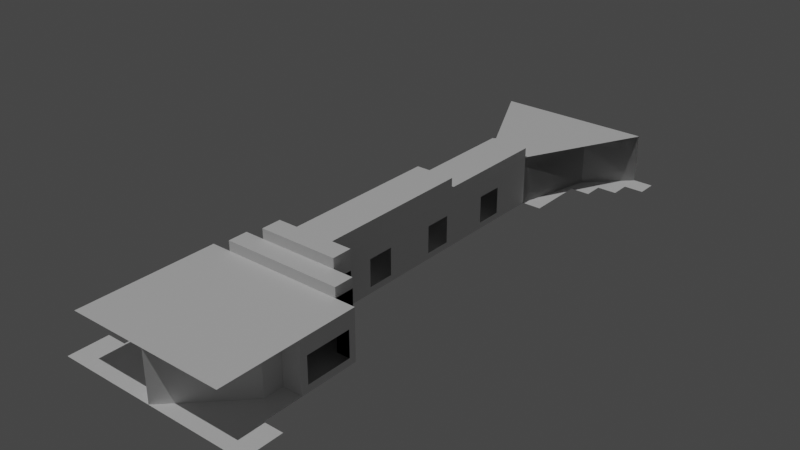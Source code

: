 # Source: levelGeometry.blend  (saved by Blender 2.80.74; exported with 4.5.12 LTS)
import bpy
from mathutils import Matrix  # noqa: F401  (used for matrix-valued properties, if any)

bpy.ops.wm.read_factory_settings(use_empty=True)
scene = bpy.context.scene
scene.name = 'Scene'

# ---- collections
col_collection = bpy.data.collections.new('Collection'); scene.collection.children.link(col_collection)

# ---- materials (node trees are filled in below, after node groups)
mat_material_003 = bpy.data.materials.new('Material.003')
mat_material_003.use_transparent_shadow = False
mat_material_004 = bpy.data.materials.new('Material.004')
mat_material_004.use_transparent_shadow = False
mat_material_001 = bpy.data.materials.new('Material.001')
mat_material_001.use_transparent_shadow = False
mat_material_002 = bpy.data.materials.new('Material.002')
mat_material_002.use_transparent_shadow = False

# ---- material node trees
mat_material_003.use_nodes = True; mat_material_003.node_tree.nodes.clear()
_N = mat_material_003.node_tree.nodes; _L = mat_material_003.node_tree.links
n0 = _N.new('ShaderNodeOutputMaterial'); n0.name = 'Material Output'; n0.location = (300, 300)
n1 = _N.new('ShaderNodeBsdfPrincipled'); n1.name = 'Principled BSDF'; n1.location = (10, 300)
n1.distribution = 'GGX'
n1.subsurface_method = 'BURLEY'
n1.inputs[3].default_value = 1.45
n1.inputs[27].default_value = (0.0, 0.0, 0.0, 1.0)
n1.inputs[28].default_value = 1.0
_L.new(n1.outputs[0], n0.inputs[0])
n0.is_active_output = True
mat_material_004.use_nodes = True; mat_material_004.node_tree.nodes.clear()
_N = mat_material_004.node_tree.nodes; _L = mat_material_004.node_tree.links
n0 = _N.new('ShaderNodeOutputMaterial'); n0.name = 'Material Output'; n0.location = (300, 300)
n1 = _N.new('ShaderNodeBsdfPrincipled'); n1.name = 'Principled BSDF'; n1.location = (10, 300)
n1.distribution = 'GGX'
n1.subsurface_method = 'BURLEY'
n1.inputs[3].default_value = 1.45
n1.inputs[27].default_value = (0.0, 0.0, 0.0, 1.0)
n1.inputs[28].default_value = 1.0
_L.new(n1.outputs[0], n0.inputs[0])
n0.is_active_output = True
mat_material_001.use_nodes = True; mat_material_001.node_tree.nodes.clear()
_N = mat_material_001.node_tree.nodes; _L = mat_material_001.node_tree.links
n0 = _N.new('ShaderNodeOutputMaterial'); n0.name = 'Material Output'; n0.location = (300, 300)
n1 = _N.new('ShaderNodeBsdfPrincipled'); n1.name = 'Principled BSDF'; n1.location = (10, 300)
n1.distribution = 'GGX'
n1.subsurface_method = 'BURLEY'
n1.inputs[3].default_value = 1.45
n1.inputs[27].default_value = (0.0, 0.0, 0.0, 1.0)
n1.inputs[28].default_value = 1.0
_L.new(n1.outputs[0], n0.inputs[0])
n0.is_active_output = True
mat_material_002.use_nodes = True; mat_material_002.node_tree.nodes.clear()
_N = mat_material_002.node_tree.nodes; _L = mat_material_002.node_tree.links
n0 = _N.new('ShaderNodeOutputMaterial'); n0.name = 'Material Output'; n0.location = (300, 300)
n1 = _N.new('ShaderNodeBsdfPrincipled'); n1.name = 'Principled BSDF'; n1.location = (10, 300)
n1.distribution = 'GGX'
n1.subsurface_method = 'BURLEY'
n1.inputs[0].default_value = (0.01607, 0.01607, 0.01607, 1.0)
n1.inputs[3].default_value = 1.45
n1.inputs[27].default_value = (0.0, 0.0, 0.0, 1.0)
n1.inputs[28].default_value = 1.0
_L.new(n1.outputs[0], n0.inputs[0])
n0.is_active_output = True

# ---- world
world_world = bpy.data.worlds.new('World'); scene.world = world_world
world_world.use_nodes = True; world_world.node_tree.nodes.clear()
_N = world_world.node_tree.nodes; _L = world_world.node_tree.links
n0 = _N.new('ShaderNodeOutputWorld'); n0.name = 'World Output'; n0.location = (300, 300)
n1 = _N.new('ShaderNodeBackground'); n1.name = 'Background'; n1.location = (10, 300)
n1.inputs[0].default_value = (0.05088, 0.05088, 0.05088, 1.0)
_L.new(n1.outputs[0], n0.inputs[0])
n0.is_active_output = True
world_world.color = (0.05088, 0.05088, 0.05088)
world_world.use_sun_shadow = False
world_world.sun_shadow_jitter_overblur = 0.0

# ---- lights
light_sun = bpy.data.lights.new('Sun', 'SUN')
light_sun.transmission_factor = 0.0
light_sun.energy = 1.0
light_sun.shadow_soft_size = 0.125

# ---- meshes
me_vert = bpy.data.meshes.new('Vert')
me_vert.from_pydata([(3.0, -4.0, 0.0), (3.0, 1.0, 0.0), (2.0, 1.0, 0.0), (2.0, 2.0, 0.0), (1.0, 2.0, 0.0), (1.0, 10.0, 0.0), (1.0, 16.0, 0.0), (2.0, 20.0, 0.0), (4.0, 22.0, 0.0), (1.0, 22.0, 0.0), (1.0, -1.0, 0.0), (1.0, -2.0, 0.0), (0.0, -7.0, 0.0), (3.0, -3.0, 0.0), (3.0, 0.0, 0.0), (4.0, -3.0, 0.0), (4.0, 0.0, 0.0), (3.0, -4.0, 2.0), (3.0, 1.0, 2.0), (2.0, 1.0, 2.0), (2.0, 2.0, 2.0), (1.0, 2.0, 2.0), (1.0, 9.687, 1.687), (1.0, 16.0, 2.0), (2.0, 20.0, 2.0), (4.0, 22.0, 2.0), (1.0, 22.0, 2.0), (0.0, -7.0, 2.0), (3.0, -3.0, 2.0), (3.0, 0.0, 2.0), (4.0, -2.656, 1.656), (4.0, -0.3443, 1.656), (3.0, -4.0, 2.5), (3.0, 1.0, 2.5), (2.0, 1.0, 2.5), (2.0, 2.0, 2.5), (1.0, 2.0, 2.5), (1.0, 10.0, 2.5), (1.0, 16.0, 2.5), (2.0, 20.0, 2.5), (4.0, 22.0, 2.5), (1.0, 22.0, 2.5), (0.0, -7.0, 2.5), (3.0, -3.0, 2.5), (3.0, 0.0, 2.5), (4.0, -3.0, 2.5), (4.0, 0.0, 2.5), (0.0, -2.0, 2.0), (0.0, -1.0, 2.0), (1.0, 2.0, 2.0), (1.0, -1.0, 2.0), (0.0, -2.0, 0.0), (1.0, -2.0, 2.0), (0.0, -1.0, 0.0), (4.0, -3.0, 2.0), (4.0, -2.656, 0.3443), (4.0, -0.3443, 0.3443), (4.0, 0.0, 2.0), (1.0, 8.0, 0.0), (1.0, 6.0, 0.0), (1.0, 4.0, 0.0), (1.0, 8.313, 1.687), (1.0, 5.687, 1.687), (1.0, 4.313, 1.687), (1.0, 8.0, 2.5), (1.0, 6.0, 2.5), (1.0, 4.0, 2.5), (1.0, 14.0, 0.0), (1.0, 12.0, 0.0), (1.0, 13.69, 1.687), (1.0, 12.31, 1.687), (1.0, 14.0, 2.5), (1.0, 12.0, 2.5), (1.0, 10.0, 2.0), (1.0, 9.687, 0.3129), (1.0, 8.313, 0.3129), (1.0, 8.0, 2.0), (1.0, 5.687, 0.3129), (1.0, 4.313, 0.3129), (1.0, 6.0, 2.0), (1.0, 4.0, 2.0), (1.0, 14.0, 2.0), (1.0, 13.69, 0.3129), (1.0, 12.31, 0.3129), (1.0, 12.0, 2.0), (3.0, 1.0, 0.0), (2.0, 1.0, 0.0), (2.0, 2.0, 0.0), (1.0, 2.0, 0.0), (3.0, 0.0, 0.0), (4.0, 0.0, 0.0), (3.0, 1.0, 2.0), (2.0, 1.0, 2.0), (2.0, 2.0, 2.0), (1.0, 2.0, 2.0), (3.0, 0.0, 2.0), (3.0, 1.0, 2.5), (2.0, 1.0, 2.5), (2.0, 2.0, 2.5), (1.0, 2.0, 2.5), (3.0, 0.0, 2.5), (4.0, 0.0, 2.5), (4.0, 0.0, 2.0), (1.0, 16.0, 0.0), (2.0, 20.0, 0.0), (4.0, 22.0, 0.0), (1.0, 16.0, 2.0), (2.0, 20.0, 2.0), (4.0, 22.0, 2.0), (1.0, 16.0, 2.0), (2.0, 20.0, 2.0), (4.0, 22.0, 2.0), (1.0, 16.0, 2.5), (2.0, 20.0, 2.5), (4.0, 22.0, 2.5)], [(4, 49)], [(0, 12, 27, 17), (68, 5, 73, 84), (1, 14, 29, 18), (7, 6, 23, 24), (15, 13, 28, 54), (13, 0, 17, 28), (14, 16, 57, 29), (8, 7, 24, 25), (9, 8, 25, 26), (2, 1, 18, 19), (3, 2, 19, 20), (4, 3, 20, 21), (60, 4, 21, 80), (11, 10, 53, 51), (52, 47, 51, 11), (24, 23, 38, 39), (51, 53, 48, 47), (28, 17, 32, 43), (54, 45, 46, 57), (10, 53, 48, 50), (25, 24, 39, 40), (26, 25, 40, 41), (19, 18, 33, 34), (50, 48, 47, 52), (20, 19, 34, 35), (17, 27, 42, 32), (21, 20, 35, 36), (18, 29, 44, 33), (80, 21, 36, 66), (54, 28, 43, 45), (29, 57, 46, 44), (84, 73, 37, 72), (11, 10, 50, 52), (55, 56, 16, 15), (31, 30, 54, 57), (30, 55, 15, 54), (56, 31, 57, 16), (73, 76, 64, 37), (76, 79, 65, 64), (79, 80, 66, 65), (58, 59, 79, 76), (23, 81, 71, 38), (81, 84, 72, 71), (6, 67, 81, 23), (74, 22, 73, 5), (75, 74, 5, 58), (78, 77, 59, 60), (22, 61, 76, 73), (62, 63, 80, 79), (61, 75, 58, 76), (77, 62, 79, 59), (63, 78, 60, 80), (83, 82, 67, 68), (69, 70, 84, 81), (82, 69, 81, 67), (70, 83, 68, 84), (85, 91, 95, 89), (89, 95, 102, 90), (86, 92, 91, 85), (87, 93, 92, 86), (88, 94, 93, 87), (92, 97, 96, 91), (93, 98, 97, 92), (94, 99, 98, 93), (91, 96, 100, 95), (95, 100, 101, 102), (104, 107, 106, 103), (105, 108, 107, 104), (110, 113, 112, 109), (111, 114, 113, 110)])
_uv = me_vert.uv_layers.new(name='UVMap')
_uv.uv.foreach_set('vector', [0.506, 0.2126, 0.506, 0.4428, 0.3036, 0.4428, 0.3036, 0.2126, 0.253, 0.5472, 0.253, 0.6378, 0.0506, 0.6378, 0.0506, 0.5472, 0.5891, 0.3694, 0.6722, 0.3694, 0.6722, 0.4797, 0.5891, 0.4797, 0.253, 0.1535, 0.253, 0.3661, 0.0506, 0.3661, 0.0506, 0.1535, 0.506, 0.1358, 0.506, 0.1673, 0.3036, 0.1673, 0.3036, 0.1358, 0.506, 0.1673, 0.506, 0.2126, 0.3036, 0.2126, 0.3036, 0.1673, 0.9656, 0.1378, 0.9157, 0.1378, 0.9157, 0.02757, 0.9656, 0.02757, 0.253, 0.0, 0.253, 0.1535, 0.0506, 0.1535, 0.0506, 0.0, 0.858, 0.1378, 0.7084, 0.1378, 0.7084, 0.02757, 0.858, 0.02757, 0.7848, 0.386, 0.8346, 0.386, 0.8346, 0.4962, 0.7848, 0.4962, 0.5891, 0.5072, 0.506, 0.5072, 0.506, 0.397, 0.5891, 0.397, 0.8346, 0.386, 0.8845, 0.386, 0.8845, 0.4962, 0.8346, 0.4962, 0.253, 0.9094, 0.253, 1.0, 0.0506, 1.0, 0.0506, 0.9094, 0.4554, 0.4428, 0.4554, 0.498, 0.3542, 0.498, 0.3542, 0.4428, 0.7964, 0.1378, 0.8463, 0.1378, 0.8463, 0.2481, 0.7964, 0.2481, 0.0506, 0.1535, 0.0506, 0.3661, 2.413e-08, 0.3661, 4.825e-08, 0.1535, 0.8463, 0.2481, 0.7582, 0.2481, 0.7582, 0.1378, 0.8463, 0.1378, 0.3036, 0.1673, 0.3036, 0.2126, 0.253, 0.2126, 0.253, 0.1673, 0.3036, 0.1358, 0.253, 0.1358, 0.253, 0.0, 0.3036, 1.315e-08, 1.0, 0.3584, 0.9423, 0.3584, 0.9423, 0.2481, 1.0, 0.2481, 0.0506, 0.0, 0.0506, 0.1535, 4.825e-08, 0.1535, 0.0, 0.0, 0.858, 0.02757, 0.7084, 0.02757, 0.7084, 1.315e-08, 0.858, 0.0, 0.7848, 0.4962, 0.8346, 0.4962, 0.8346, 0.5238, 0.7848, 0.5238, 0.3542, 0.498, 0.253, 0.498, 0.253, 0.4428, 0.3542, 0.4428, 0.5891, 0.397, 0.506, 0.397, 0.506, 0.3694, 0.5891, 0.3694, 0.3036, 0.2126, 0.3036, 0.4428, 0.253, 0.4428, 0.253, 0.2126, 0.8346, 0.4962, 0.8845, 0.4962, 0.8845, 0.5238, 0.8346, 0.5238, 0.5891, 0.4797, 0.6722, 0.4797, 0.6722, 0.5072, 0.5891, 0.5072, 0.0506, 0.9094, 0.0506, 1.0, 1.206e-07, 1.0, 1.206e-07, 0.9094, 0.3036, 0.1358, 0.3036, 0.1673, 0.253, 0.1673, 0.253, 0.1358, 0.9656, 0.02757, 0.9157, 0.02757, 0.9157, 1.315e-08, 0.9656, 0.0, 0.0506, 0.5472, 0.0506, 0.6378, 7.238e-08, 0.6378, 2.413e-08, 0.5472, 0.7964, 0.2481, 0.7084, 0.2481, 0.7084, 0.1378, 0.7964, 0.1378, 0.4711, 0.1203, 0.4711, 0.01559, 0.506, 0.0, 0.506, 0.1358, 0.3384, 0.01559, 0.3384, 0.1203, 0.3036, 0.1358, 0.3036, 1.315e-08, 0.3384, 0.1203, 0.4711, 0.1203, 0.506, 0.1358, 0.3036, 0.1358, 0.4711, 0.01559, 0.3384, 0.01559, 0.3036, 1.315e-08, 0.506, 0.0, 0.0506, 0.6378, 0.0506, 0.7283, 7.238e-08, 0.7283, 7.238e-08, 0.6378, 0.0506, 0.7283, 0.0506, 0.8189, 9.651e-08, 0.8189, 7.238e-08, 0.7283, 0.0506, 0.8189, 0.0506, 0.9094, 1.206e-07, 0.9094, 9.651e-08, 0.8189, 0.253, 0.7283, 0.253, 0.8189, 0.0506, 0.8189, 0.0506, 0.7283, 0.0506, 0.3661, 0.0506, 0.4566, 4.825e-08, 0.4566, 2.413e-08, 0.3661, 0.0506, 0.4566, 0.0506, 0.5472, 2.413e-08, 0.5472, 4.825e-08, 0.4566, 0.253, 0.3661, 0.253, 0.4566, 0.0506, 0.4566, 0.0506, 0.3661, 0.2213, 0.6519, 0.08226, 0.6519, 0.0506, 0.6378, 0.253, 0.6378, 0.2213, 0.7142, 0.2213, 0.6519, 0.253, 0.6378, 0.253, 0.7283, 0.2213, 0.8953, 0.2213, 0.833, 0.253, 0.8189, 0.253, 0.9094, 0.08226, 0.6519, 0.08226, 0.7142, 0.0506, 0.7283, 0.0506, 0.6378, 0.08226, 0.833, 0.08226, 0.8953, 0.0506, 0.9094, 0.0506, 0.8189, 0.08226, 0.7142, 0.2213, 0.7142, 0.253, 0.7283, 0.0506, 0.7283, 0.2213, 0.833, 0.08226, 0.833, 0.0506, 0.8189, 0.253, 0.8189, 0.08226, 0.8953, 0.2213, 0.8953, 0.253, 0.9094, 0.0506, 0.9094, 0.2213, 0.533, 0.2213, 0.4708, 0.253, 0.4566, 0.253, 0.5472, 0.08226, 0.4708, 0.08226, 0.533, 0.0506, 0.5472, 0.0506, 0.4566, 0.2213, 0.4708, 0.08226, 0.4708, 0.0506, 0.4566, 0.253, 0.4566, 0.08226, 0.533, 0.2213, 0.533, 0.253, 0.5472, 0.0506, 0.5472, 0.7964, 0.2481, 0.7964, 0.3584, 0.7084, 0.3584, 0.7084, 0.2481, 0.7661, 0.386, 0.7661, 0.4962, 0.7084, 0.4962, 0.7084, 0.386, 0.9423, 0.2481, 0.9423, 0.3584, 0.8845, 0.3584, 0.8845, 0.2481, 0.7964, 0.386, 0.7964, 0.2757, 0.8845, 0.2757, 0.8845, 0.386, 0.9157, 6.663e-09, 0.9157, 0.1103, 0.858, 0.1103, 0.858, 0.0, 0.9423, 0.3584, 0.9423, 0.386, 0.8845, 0.386, 0.8845, 0.3584, 0.7964, 0.2757, 0.7964, 0.2481, 0.8845, 0.2481, 0.8845, 0.2757, 0.9157, 0.1103, 0.9157, 0.1378, 0.858, 0.1378, 0.858, 0.1103, 0.7964, 0.3584, 0.7964, 0.386, 0.7084, 0.386, 0.7084, 0.3584, 0.7661, 0.4962, 0.7661, 0.5238, 0.7084, 0.5238, 0.7084, 0.4962, 0.7084, 0.2191, 0.506, 0.2191, 0.506, 0.0, 0.7084, 0.0, 0.7084, 0.3694, 0.506, 0.3694, 0.506, 0.2191, 0.7084, 0.2191, 0.0506, 0.1535, 4.825e-08, 0.1535, 2.413e-08, 0.3661, 0.0506, 0.3661, 0.0506, 0.0, 0.0, 0.0, 4.825e-08, 0.1535, 0.0506, 0.1535])
me_vert.use_remesh_preserve_volume = False
me_vert.use_remesh_preserve_attributes = False
me_vert.use_mirror_vertex_groups = False
me_vert.update()
me_plane = bpy.data.meshes.new('Plane')
me_plane.from_pydata([(5.0, -7.0, 0.0), (5.0, 22.0, 0.0), (5.0, -6.0, 0.0), (5.0, -5.0, 0.0), (5.0, 21.0, 0.0), (0.0, -7.0, 0.0), (1.0, -7.0, 0.0), (2.0, -7.0, 0.0), (3.0, -7.0, 0.0), (4.0, -7.0, 0.0), (4.0, 22.0, 0.0), (3.0, 22.0, 0.0), (2.0, 22.0, 0.0), (1.0, 22.0, 0.0), (4.0, -6.0, 0.0), (3.0, -6.0, 0.0), (2.0, -6.0, 0.0), (1.0, -6.0, 0.0), (0.0, -6.0, 0.0), (4.0, -5.0, 0.0), (3.0, -5.0, 0.0), (2.0, -5.0, 0.0), (1.0, -5.0, 0.0), (0.0, -5.0, 0.0), (4.0, -4.0, 0.0), (3.0, -4.0, 0.0), (2.0, -4.0, 0.0), (1.0, -4.0, 0.0), (0.0, -4.0, 0.0), (4.0, -3.0, 0.0), (3.0, -3.0, 0.0), (2.0, -3.0, 0.0), (1.0, -3.0, 0.0), (0.0, -3.0, 0.0), (4.0, -2.0, 0.0), (3.0, -2.0, 0.0), (2.0, -2.0, 0.0), (1.0, -2.0, 0.0), (0.0, -2.0, 0.0), (4.0, -1.0, 0.0), (3.0, -1.0, 0.0), (2.0, -1.0, 0.0), (1.0, -1.0, 0.0), (0.0, -1.0, 0.0), (4.0, 0.0, 0.0), (3.0, 0.0, 0.0), (2.0, 0.0, 0.0), (1.0, 0.0, 0.0), (0.0, 0.0, 0.0), (3.0, 1.0, 0.0), (2.0, 1.0, 0.0), (1.0, 1.0, 0.0), (0.0, 1.0, 0.0), (2.0, 2.0, 0.0), (1.0, 2.0, 0.0), (0.0, 2.0, 0.0), (1.0, 3.0, 0.0), (0.0, 3.0, 0.0), (1.0, 4.0, 0.0), (0.0, 4.0, 0.0), (1.0, 5.0, 0.0), (0.0, 5.0, 0.0), (1.0, 6.0, 0.0), (0.0, 6.0, 0.0), (1.0, 7.0, 0.0), (0.0, 7.0, 0.0), (1.0, 8.0, 0.0), (0.0, 8.0, 0.0), (1.0, 9.0, 0.0), (0.0, 9.0, 0.0), (1.0, 10.0, 0.0), (0.0, 10.0, 0.0), (1.0, 11.0, 0.0), (0.0, 11.0, 0.0), (1.0, 12.0, 0.0), (0.0, 12.0, 0.0), (1.0, 13.0, 0.0), (0.0, 13.0, 0.0), (1.0, 14.0, 0.0), (0.0, 14.0, 0.0), (1.0, 15.0, 0.0), (0.0, 15.0, 0.0), (2.0, 16.0, 0.0), (1.0, 16.0, 0.0), (0.0, 16.0, 0.0), (2.0, 17.0, 0.0), (1.0, 17.0, 0.0), (0.0, 17.0, 0.0), (2.0, 18.0, 0.0), (1.0, 18.0, 0.0), (0.0, 18.0, 0.0), (3.0, 19.0, 0.0), (2.0, 19.0, 0.0), (1.0, 19.0, 0.0), (0.0, 19.0, 0.0), (4.0, 20.0, 0.0), (3.0, 20.0, 0.0), (2.0, 20.0, 0.0), (1.0, 20.0, 0.0), (0.0, 20.0, 0.0), (4.0, 21.0, 0.0), (3.0, 21.0, 0.0), (2.0, 21.0, 0.0), (1.0, 21.0, 0.0), (0.0, 21.0, 0.0)], [], [(100, 4, 1, 10), (9, 0, 2, 14), (14, 2, 3, 19), (99, 98, 103, 104), (98, 97, 102, 103), (97, 96, 101, 102), (96, 95, 100, 101), (94, 93, 98, 99), (93, 92, 97, 98), (92, 91, 96, 97), (90, 89, 93, 94), (89, 88, 92, 93), (87, 86, 89, 90), (86, 85, 88, 89), (84, 83, 86, 87), (83, 82, 85, 86), (81, 80, 83, 84), (79, 78, 80, 81), (77, 76, 78, 79), (75, 74, 76, 77), (73, 72, 74, 75), (71, 70, 72, 73), (69, 68, 70, 71), (67, 66, 68, 69), (65, 64, 66, 67), (63, 62, 64, 65), (61, 60, 62, 63), (59, 58, 60, 61), (57, 56, 58, 59), (55, 54, 56, 57), (52, 51, 54, 55), (51, 50, 53, 54), (48, 47, 51, 52), (47, 46, 50, 51), (46, 45, 49, 50), (43, 42, 47, 48), (42, 41, 46, 47), (41, 40, 45, 46), (40, 39, 44, 45), (38, 37, 42, 43), (37, 36, 41, 42), (36, 35, 40, 41), (35, 34, 39, 40), (33, 32, 37, 38), (32, 31, 36, 37), (31, 30, 35, 36), (30, 29, 34, 35), (28, 27, 32, 33), (27, 26, 31, 32), (26, 25, 30, 31), (25, 24, 29, 30), (23, 22, 27, 28), (22, 21, 26, 27), (21, 20, 25, 26), (20, 19, 24, 25), (18, 17, 22, 23), (17, 16, 21, 22), (16, 15, 20, 21), (15, 14, 19, 20), (5, 6, 17, 18), (6, 7, 16, 17), (7, 8, 15, 16), (8, 9, 14, 15), (103, 102, 12, 13), (102, 101, 11, 12), (101, 100, 10, 11)])
_uv = me_plane.uv_layers.new(name='UVMap')
_uv.uv.foreach_set('vector', [0.2, 0.03448, 0.0, 0.03448, 0.0, 0.0, 0.2, 0.0, 0.2, 1.0, 5.722e-07, 1.0, 5.722e-07, 0.9655, 0.2, 0.9655, 0.2, 0.9655, 5.722e-07, 0.9655, 3.815e-07, 0.931, 0.2, 0.931, 1.0, 0.06897, 0.8, 0.06897, 0.8, 0.03448, 1.0, 0.03448, 0.8, 0.06897, 0.6, 0.06897, 0.6, 0.03448, 0.8, 0.03448, 0.6, 0.06897, 0.4, 0.06897, 0.4, 0.03448, 0.6, 0.03448, 0.4, 0.06897, 0.2, 0.06897, 0.2, 0.03448, 0.4, 0.03448, 1.0, 0.1034, 0.8, 0.1034, 0.8, 0.06897, 1.0, 0.06897, 0.8, 0.1034, 0.6, 0.1034, 0.6, 0.06897, 0.8, 0.06897, 0.6, 0.1034, 0.4, 0.1034, 0.4, 0.06897, 0.6, 0.06897, 1.0, 0.1379, 0.8, 0.1379, 0.8, 0.1034, 1.0, 0.1034, 0.8, 0.1379, 0.6, 0.1379, 0.6, 0.1034, 0.8, 0.1034, 1.0, 0.1724, 0.8, 0.1724, 0.8, 0.1379, 1.0, 0.1379, 0.8, 0.1724, 0.6, 0.1724, 0.6, 0.1379, 0.8, 0.1379, 1.0, 0.2069, 0.8, 0.2069, 0.8, 0.1724, 1.0, 0.1724, 0.8, 0.2069, 0.6, 0.2069, 0.6, 0.1724, 0.8, 0.1724, 1.0, 0.2414, 0.8, 0.2414, 0.8, 0.2069, 1.0, 0.2069, 1.0, 0.2759, 0.8, 0.2759, 0.8, 0.2414, 1.0, 0.2414, 1.0, 0.3103, 0.8, 0.3103, 0.8, 0.2759, 1.0, 0.2759, 1.0, 0.3448, 0.8, 0.3448, 0.8, 0.3103, 1.0, 0.3103, 1.0, 0.3793, 0.8, 0.3793, 0.8, 0.3448, 1.0, 0.3448, 1.0, 0.4138, 0.8, 0.4138, 0.8, 0.3793, 1.0, 0.3793, 1.0, 0.4483, 0.8, 0.4483, 0.8, 0.4138, 1.0, 0.4138, 1.0, 0.4828, 0.8, 0.4828, 0.8, 0.4483, 1.0, 0.4483, 1.0, 0.5172, 0.8, 0.5172, 0.8, 0.4828, 1.0, 0.4828, 1.0, 0.5517, 0.8, 0.5517, 0.8, 0.5172, 1.0, 0.5172, 1.0, 0.5862, 0.8, 0.5862, 0.8, 0.5517, 1.0, 0.5517, 1.0, 0.6207, 0.8, 0.6207, 0.8, 0.5862, 1.0, 0.5862, 1.0, 0.6552, 0.8, 0.6552, 0.8, 0.6207, 1.0, 0.6207, 1.0, 0.6897, 0.8, 0.6897, 0.8, 0.6552, 1.0, 0.6552, 1.0, 0.7241, 0.8, 0.7241, 0.8, 0.6897, 1.0, 0.6897, 0.8, 0.7241, 0.6, 0.7241, 0.6, 0.6897, 0.8, 0.6897, 1.0, 0.7586, 0.8, 0.7586, 0.8, 0.7241, 1.0, 0.7241, 0.8, 0.7586, 0.6, 0.7586, 0.6, 0.7241, 0.8, 0.7241, 0.6, 0.7586, 0.4, 0.7586, 0.4, 0.7241, 0.6, 0.7241, 1.0, 0.7931, 0.8, 0.7931, 0.8, 0.7586, 1.0, 0.7586, 0.8, 0.7931, 0.6, 0.7931, 0.6, 0.7586, 0.8, 0.7586, 0.6, 0.7931, 0.4, 0.7931, 0.4, 0.7586, 0.6, 0.7586, 0.4, 0.7931, 0.2, 0.7931, 0.2, 0.7586, 0.4, 0.7586, 1.0, 0.8276, 0.8, 0.8276, 0.8, 0.7931, 1.0, 0.7931, 0.8, 0.8276, 0.6, 0.8276, 0.6, 0.7931, 0.8, 0.7931, 0.6, 0.8276, 0.4, 0.8276, 0.4, 0.7931, 0.6, 0.7931, 0.4, 0.8276, 0.2, 0.8276, 0.2, 0.7931, 0.4, 0.7931, 1.0, 0.8621, 0.8, 0.8621, 0.8, 0.8276, 1.0, 0.8276, 0.8, 0.8621, 0.6, 0.8621, 0.6, 0.8276, 0.8, 0.8276, 0.6, 0.8621, 0.4, 0.8621, 0.4, 0.8276, 0.6, 0.8276, 0.4, 0.8621, 0.2, 0.8621, 0.2, 0.8276, 0.4, 0.8276, 1.0, 0.8966, 0.8, 0.8966, 0.8, 0.8621, 1.0, 0.8621, 0.8, 0.8966, 0.6, 0.8966, 0.6, 0.8621, 0.8, 0.8621, 0.6, 0.8966, 0.4, 0.8966, 0.4, 0.8621, 0.6, 0.8621, 0.4, 0.8966, 0.2, 0.8966, 0.2, 0.8621, 0.4, 0.8621, 1.0, 0.931, 0.8, 0.931, 0.8, 0.8966, 1.0, 0.8966, 0.8, 0.931, 0.6, 0.931, 0.6, 0.8966, 0.8, 0.8966, 0.6, 0.931, 0.4, 0.931, 0.4, 0.8966, 0.6, 0.8966, 0.4, 0.931, 0.2, 0.931, 0.2, 0.8966, 0.4, 0.8966, 1.0, 0.9655, 0.8, 0.9655, 0.8, 0.931, 1.0, 0.931, 0.8, 0.9655, 0.6, 0.9655, 0.6, 0.931, 0.8, 0.931, 0.6, 0.9655, 0.4, 0.9655, 0.4, 0.931, 0.6, 0.931, 0.4, 0.9655, 0.2, 0.9655, 0.2, 0.931, 0.4, 0.931, 1.0, 1.0, 0.8, 1.0, 0.8, 0.9655, 1.0, 0.9655, 0.8, 1.0, 0.6, 1.0, 0.6, 0.9655, 0.8, 0.9655, 0.6, 1.0, 0.4, 1.0, 0.4, 0.9655, 0.6, 0.9655, 0.4, 1.0, 0.2, 1.0, 0.2, 0.9655, 0.4, 0.9655, 0.8, 0.03448, 0.6, 0.03448, 0.6, 0.0, 0.8, 0.0, 0.6, 0.03448, 0.4, 0.03448, 0.4, 0.0, 0.6, 0.0, 0.4, 0.03448, 0.2, 0.03448, 0.2, 0.0, 0.4, 0.0])
me_plane.use_remesh_preserve_volume = False
me_plane.use_remesh_preserve_attributes = False
me_plane.use_mirror_vertex_groups = False
me_plane.update()
me_vert_001 = bpy.data.meshes.new('Vert.001')
me_vert_001.from_pydata([(4.0, 0.0, 2.5), (-4.0, 0.0, 2.5), (4.0, -7.0, 2.5), (-4.0, -7.0, 2.5), (3.0, 0.0, 2.5), (2.0, 0.0, 2.5), (1.0, 0.0, 2.5), (0.0, 0.0, 2.5), (-1.0, 0.0, 2.5), (-2.0, 0.0, 2.5), (-3.0, 0.0, 2.5), (3.0, -7.0, 2.5), (2.0, -7.0, 2.5), (1.0, -7.0, 2.5), (0.0, -7.0, 2.5), (-1.0, -7.0, 2.5), (-2.0, -7.0, 2.5), (-3.0, -7.0, 2.5), (3.0, 1.0, 2.5), (-3.0, 1.0, 2.5), (3.0, 0.0, 3.0), (2.0, 0.0, 3.0), (1.0, 0.0, 3.0), (0.0, 0.0, 3.0), (-1.0, 0.0, 3.0), (-2.0, 0.0, 3.0), (-3.0, 0.0, 3.0), (3.0, 1.0, 3.0), (-3.0, 1.0, 3.0), (2.0, 1.0, 3.0), (1.0, 1.0, 3.0), (0.0, 1.0, 3.0), (-1.0, 1.0, 3.0), (-2.0, 1.0, 3.0), (-2.0, 1.0, 2.5), (2.0, 1.0, 2.5), (2.0, 1.0, 3.5), (1.0, 1.0, 3.5), (0.0, 1.0, 3.5), (-1.0, 1.0, 3.5), (-2.0, 1.0, 3.5), (-2.0, 2.0, 3.0), (-2.0, 2.0, 2.5), (-2.0, 2.0, 3.5), (2.0, 2.0, 3.0), (2.0, 2.0, 2.5), (2.0, 2.0, 3.5), (1.0, 2.0, 3.0), (1.0, 2.0, 2.5), (1.0, 2.0, 3.5), (-1.0, 2.0, 3.0), (-1.0, 2.0, 2.5), (-1.0, 2.0, 3.5), (0.0, 2.0, 3.5), (1.0, 10.0, 3.0), (1.0, 10.0, 2.5), (1.0, 10.0, 3.5), (-1.0, 10.0, 3.0), (-1.0, 10.0, 2.5), (-1.0, 10.0, 3.5), (0.0, 10.0, 3.5), (0.0, 10.0, 3.0), (1.0, 16.0, 3.0), (1.0, 16.0, 2.5), (-1.0, 16.0, 3.0), (-1.0, 16.0, 2.5), (0.0, 16.0, 3.0), (0.0, 16.0, 2.5), (4.0, 22.0, 2.5), (-4.0, 22.0, 2.5), (0.0, 22.0, 2.5), (-3.0, 1.0, 2.5), (-3.0, 1.0, 3.0), (-2.0, 1.0, 3.0), (-2.0, 1.0, 2.5), (-2.0, 1.0, 3.5), (-2.0, 2.0, 3.0), (-2.0, 2.0, 2.5), (-2.0, 2.0, 3.5), (-1.0, 2.0, 3.0), (-1.0, 2.0, 2.5), (-1.0, 2.0, 3.5)], [], [(10, 17, 3, 1), (0, 2, 11, 4), (4, 11, 12, 5), (5, 12, 13, 6), (6, 13, 14, 7), (7, 14, 15, 8), (8, 15, 16, 9), (9, 16, 17, 10), (10, 19, 28, 26), (9, 25, 24, 8), (7, 23, 22, 6), (5, 21, 20, 4), (4, 20, 27, 18), (10, 26, 25, 9), (8, 24, 23, 7), (6, 22, 21, 5), (25, 33, 32, 24), (23, 31, 30, 22), (24, 32, 31, 23), (22, 30, 29, 21), (25, 26, 28, 33), (21, 29, 27, 20), (35, 18, 27, 29), (34, 33, 28, 19), (32, 39, 38, 31), (30, 37, 36, 29), (33, 40, 39, 32), (31, 38, 37, 30), (33, 41, 43, 40), (33, 34, 42, 41), (36, 46, 44, 29), (29, 44, 45, 35), (46, 49, 47, 44), (44, 47, 48, 45), (41, 50, 52, 43), (41, 42, 51, 50), (39, 40, 43, 52), (36, 37, 49, 46), (38, 53, 49, 37), (38, 39, 52, 53), (52, 59, 60, 53), (49, 56, 54, 47), (50, 57, 59, 52), (53, 60, 56, 49), (47, 54, 55, 48), (50, 51, 58, 57), (57, 61, 60, 59), (54, 56, 60, 61), (57, 58, 65, 64), (61, 57, 64, 66), (55, 54, 62, 63), (54, 61, 66, 62), (63, 62, 66, 67), (65, 67, 66, 64), (67, 65, 69, 70), (63, 67, 70, 68), (74, 71, 72, 73), (73, 75, 78, 76), (73, 76, 77, 74), (76, 78, 81, 79), (76, 79, 80, 77)])
me_vert_001.polygons.foreach_set('material_index', [0, 0, 0, 0, 0, 0, 0, 0, 1, 1, 1, 1, 1, 1, 1, 1, 0, 0, 0, 0, 0, 0, 1, 1, 0, 0, 0, 0, 1, 1, 1, 1, 1, 1, 1, 1, 0, 0, 0, 0, 0, 1, 1, 0, 1, 1, 1, 1, 1, 0, 1, 0, 1, 1, 0, 0, 1, 1, 1, 1, 1])
_uv = me_vert_001.uv_layers.new(name='UVMap')
_uv.uv.foreach_set('vector', [0.4667, 0.05882, 6.358e-08, 0.05882, 3.179e-08, 0.0, 0.4667, 0.0, 0.4667, 0.4706, 3.179e-08, 0.4706, 0.0, 0.4118, 0.4667, 0.4118, 0.4667, 0.4118, 0.0, 0.4118, 0.0, 0.3529, 0.4667, 0.3529, 0.4667, 0.3529, 0.0, 0.3529, 3.179e-08, 0.2941, 0.4667, 0.2941, 0.4667, 0.2941, 3.179e-08, 0.2941, 3.179e-08, 0.2353, 0.4667, 0.2353, 0.4667, 0.2353, 3.179e-08, 0.2353, 3.179e-08, 0.1765, 0.4667, 0.1765, 0.4667, 0.1765, 3.179e-08, 0.1765, 6.358e-08, 0.1176, 0.4667, 0.1176, 0.4667, 0.1176, 6.358e-08, 0.1176, 6.358e-08, 0.05882, 0.4667, 0.05882, 0.6333, 0.5882, 0.6333, 0.6471, 0.6, 0.6471, 0.6, 0.5882, 0.4667, 0.5294, 0.5, 0.5294, 0.5, 0.5882, 0.4667, 0.5882, 0.4667, 0.6471, 0.5, 0.6471, 0.5, 0.7059, 0.4667, 0.7059, 0.4667, 0.7647, 0.5, 0.7647, 0.5, 0.8235, 0.4667, 0.8235, 0.7, 0.5882, 0.6667, 0.5882, 0.6667, 0.5294, 0.7, 0.5294, 0.4667, 0.4706, 0.5, 0.4706, 0.5, 0.5294, 0.4667, 0.5294, 0.4667, 0.5882, 0.5, 0.5882, 0.5, 0.6471, 0.4667, 0.6471, 0.4667, 0.7059, 0.5, 0.7059, 0.5, 0.7647, 0.4667, 0.7647, 0.4667, 0.7647, 0.4, 0.7647, 0.4, 0.7059, 0.4667, 0.7059, 0.4667, 0.6471, 0.4, 0.6471, 0.4, 0.5882, 0.4667, 0.5882, 0.4667, 0.7059, 0.4, 0.7059, 0.4, 0.6471, 0.4667, 0.6471, 0.4667, 0.5882, 0.4, 0.5882, 0.4, 0.5294, 0.4667, 0.5294, 0.4667, 0.7647, 0.4667, 0.8235, 0.4, 0.8235, 0.4, 0.7647, 0.4667, 0.5294, 0.4, 0.5294, 0.4, 0.4706, 0.4667, 0.4706, 0.6333, 0.6471, 0.6333, 0.5882, 0.6667, 0.5882, 0.6667, 0.6471, 0.6667, 0.5882, 0.7, 0.5882, 0.7, 0.6471, 0.6667, 0.6471, 0.5333, 0.6471, 0.5, 0.6471, 0.5, 0.5882, 0.5333, 0.5882, 0.5333, 0.5294, 0.5, 0.5294, 0.5, 0.4706, 0.5333, 0.4706, 0.5333, 0.7059, 0.5, 0.7059, 0.5, 0.6471, 0.5333, 0.6471, 0.5333, 0.5882, 0.5, 0.5882, 0.5, 0.5294, 0.5333, 0.5294, 0.6667, 0.5, 0.6, 0.5, 0.6, 0.4706, 0.6667, 0.4706, 0.6667, 0.5, 0.6667, 0.5294, 0.6, 0.5294, 0.6, 0.5, 0.6, 0.5882, 0.6, 0.5294, 0.6333, 0.5294, 0.6333, 0.5882, 0.6333, 0.5882, 0.6333, 0.5294, 0.6667, 0.5294, 0.6667, 0.5882, 0.6667, 0.4706, 0.7333, 0.4706, 0.7333, 0.5, 0.6667, 0.5, 0.6667, 0.5, 0.7333, 0.5, 0.7333, 0.5294, 0.6667, 0.5294, 0.6, 0.6176, 0.5333, 0.6176, 0.5333, 0.5882, 0.6, 0.5882, 0.6, 0.6176, 0.6, 0.6471, 0.5333, 0.6471, 0.5333, 0.6176, 0.06667, 1.0, 3.179e-08, 1.0, 0.0, 0.9412, 0.06667, 0.9412, 0.2667, 1.0, 0.2, 1.0, 0.2, 0.9412, 0.2667, 0.9412, 0.1333, 1.0, 0.1333, 0.9412, 0.2, 0.9412, 0.2, 1.0, 0.1333, 1.0, 0.06667, 1.0, 0.06667, 0.9412, 0.1333, 0.9412, 0.06667, 0.9412, 0.06667, 0.4706, 0.1333, 0.4706, 0.1333, 0.9412, 0.9333, 0.8235, 0.9333, 0.3529, 0.9667, 0.3529, 0.9667, 0.8235, 0.9, 0.0, 0.9, 0.4706, 0.8667, 0.4706, 0.8667, 1.402e-08, 0.1333, 0.9412, 0.1333, 0.4706, 0.2, 0.4706, 0.2, 0.9412, 0.9667, 0.8235, 0.9667, 0.3529, 1.0, 0.3529, 1.0, 0.8235, 0.9, 0.0, 0.9333, 0.0, 0.9333, 0.4706, 0.9, 0.4706, 0.5667, 0.5882, 0.5667, 0.5294, 0.6, 0.5294, 0.6, 0.5882, 0.5667, 0.4706, 0.6, 0.4706, 0.6, 0.5294, 0.5667, 0.5294, 0.9, 0.4706, 0.9333, 0.4706, 0.9333, 0.8235, 0.9, 0.8235, 0.3333, 0.8235, 0.2667, 0.8235, 0.2667, 0.4706, 0.3333, 0.4706, 1.0, 0.3529, 0.9667, 0.3529, 0.9667, 0.0, 1.0, 0.0, 0.4, 0.8235, 0.3333, 0.8235, 0.3333, 0.4706, 0.4, 0.4706, 0.5333, 0.4706, 0.5667, 0.4706, 0.5667, 0.5294, 0.5333, 0.5294, 0.5333, 0.5882, 0.5333, 0.5294, 0.5667, 0.5294, 0.5667, 0.5882, 0.8667, 0.2353, 0.8667, 0.2941, 0.4667, 0.4706, 0.4667, 0.2353, 0.8667, 0.1765, 0.8667, 0.2353, 0.4667, 0.2353, 0.4667, 0.0, 0.6667, 0.5882, 0.6667, 0.6471, 0.7, 0.6471, 0.7, 0.5882, 0.6667, 0.5, 0.6667, 0.4706, 0.6, 0.4706, 0.6, 0.5, 0.6667, 0.5, 0.6, 0.5, 0.6, 0.5294, 0.6667, 0.5294, 0.6, 0.6176, 0.6, 0.5882, 0.5333, 0.5882, 0.5333, 0.6176, 0.6, 0.6176, 0.5333, 0.6176, 0.5333, 0.6471, 0.6, 0.6471])
me_vert_001.materials.append(mat_material_003)
me_vert_001.materials.append(mat_material_004)
me_vert_001.use_remesh_preserve_volume = False
me_vert_001.use_remesh_preserve_attributes = False
me_vert_001.use_mirror_vertex_groups = False
me_vert_001.update()
me_plane_001 = bpy.data.meshes.new('Plane.001')
me_plane_001.from_pydata([(-0.8536, -0.03886, -0.8536), (0.8536, -0.03886, -0.8536), (-0.8536, -0.03886, 0.8536), (0.8536, -0.03886, 0.8536), (-0.7967, -4.08e-08, 0.7967), (-0.7967, 4.08e-08, -0.7967), (0.7967, 4.08e-08, -0.7967), (0.7967, -4.08e-08, 0.7967), (-0.901, -0.03886, -0.901), (0.901, -0.03886, -0.901), (-0.901, -0.03886, 0.901), (0.901, -0.03886, 0.901), (-0.901, 0.09935, -0.901), (0.901, 0.09935, -0.901), (-0.901, 0.09935, 0.901), (0.901, 0.09935, 0.901)], [], [(5, 6, 7, 4), (5, 4, 2, 0), (6, 5, 0, 1), (7, 6, 1, 3), (4, 7, 3, 2), (3, 1, 9, 11), (0, 2, 10, 8), (2, 3, 11, 10), (1, 0, 8, 9), (10, 11, 15, 14), (9, 8, 12, 13), (11, 9, 13, 15), (8, 10, 14, 12)])
me_plane_001.polygons.foreach_set('material_index', [0, 1, 1, 1, 1, 1, 1, 1, 1, 1, 1, 1, 1])
_uv = me_plane_001.uv_layers.new(name='UVMap')
_uv.uv.foreach_set('vector', [0.0, 5.96e-08, 1.0, 0.0, 1.0, 1.0, 5.96e-08, 1.0, 0.7209, 0.9421, 0.7209, 0.05791, 0.7451, 0.02632, 0.7451, 0.9737, 0.04431, 0.9421, 0.7209, 0.9421, 0.7451, 0.9737, 0.02014, 0.9737, 0.04431, 0.05791, 0.04431, 0.9421, 0.02014, 0.9737, 0.02014, 0.02632, 0.7209, 0.05791, 0.04431, 0.05791, 0.02014, 0.02632, 0.7451, 0.02632, 0.02014, 0.02632, 0.02014, 0.9737, 5.062e-08, 1.0, 0.0, 6.615e-08, 0.7451, 0.9737, 0.7451, 0.02632, 0.7652, 0.0, 0.7652, 1.0, 0.7451, 0.02632, 0.02014, 0.02632, 0.0, 6.615e-08, 0.7652, 0.0, 0.02014, 0.9737, 0.7451, 0.9737, 0.7652, 1.0, 5.062e-08, 1.0, 0.7652, 1.0, 0.7652, 0.0, 0.8239, 0.0, 0.8239, 1.0, 0.8826, 0.0, 0.8826, 1.0, 0.8239, 1.0, 0.8239, 0.0, 0.9413, 1.0, 0.9413, 0.0, 1.0, 0.0, 1.0, 1.0, 0.9413, 0.0, 0.9413, 1.0, 0.8826, 1.0, 0.8826, 0.0])
me_plane_001.materials.append(mat_material_001)
me_plane_001.materials.append(mat_material_002)
me_plane_001.use_remesh_preserve_volume = False
me_plane_001.use_remesh_preserve_attributes = False
me_plane_001.use_mirror_vertex_groups = False
me_plane_001.update()

# ---- objects
ob_lvl1 = bpy.data.objects.new('Lvl1', me_vert)
ob_floor = bpy.data.objects.new('Floor', me_plane)
ob_sun = bpy.data.objects.new('Sun', light_sun)
ob_roof = bpy.data.objects.new('Roof', me_vert_001)
ob_instructionpanel = bpy.data.objects.new('InstructionPanel', me_plane_001)

# ---- transforms, parenting, visibility, modifiers, constraints
ob_lvl1.location = (0.0, 0.0, 0.0)
ob_lvl1.lineart.crease_threshold = 0.0
_m = ob_lvl1.modifiers.new('Mirror', 'MIRROR')
_m.use_clip = True
ob_floor.location = (0.0, 0.0, 0.0)
ob_floor.lineart.crease_threshold = 0.0
_m = ob_floor.modifiers.new('Mirror', 'MIRROR')
ob_sun.location = (0.0, 0.0, 6.341)
ob_sun.rotation_euler = (0.2618, -0.05148, 0.07426)
ob_sun.lineart.crease_threshold = 0.0
ob_roof.location = (0.0, 0.0, 0.0)
ob_roof.lineart.crease_threshold = 0.0
ob_instructionpanel.location = (0.0, -2.047, 1.0)
ob_instructionpanel.lineart.crease_threshold = 0.0

# ---- collection membership
col_collection.objects.link(ob_lvl1)
col_collection.objects.link(ob_floor)
col_collection.objects.link(ob_sun)
col_collection.objects.link(ob_roof)
col_collection.objects.link(ob_instructionpanel)

# ---- scene / render settings (as saved in the file)
scene.frame_start = 1; scene.frame_end = 250; scene.frame_set(1)
scene.render.engine = 'BLENDER_EEVEE_NEXT'
scene.cycles.use_denoising = False
scene.cycles.samples = 128
scene.cycles.sampling_pattern = 'TABULATED_SOBOL'
scene.cycles.use_adaptive_sampling = False
scene.cycles.use_light_tree = False
scene.eevee.use_gtao = True
scene.eevee.gtao_distance = 4.1
scene.view_settings.view_transform = 'Filmic'
bpy.context.view_layer.update()

# ---- added for rendering (the .blend has no active camera): camera
cam_auto = bpy.data.cameras.new('AutoCamera')
cam_auto.lens = 50.0
cam_auto.sensor_width = 36.0
cam_auto.clip_end = 1000.0
ob_auto_camera = bpy.data.objects.new('AutoCamera', cam_auto)
scene.collection.objects.link(ob_auto_camera)
ob_auto_camera.location = (28.5661, -26.7793, 24.6029)
ob_auto_camera.rotation_euler = (1.09748, -7.21219e-08, 0.694738)
scene.camera = ob_auto_camera
bpy.context.view_layer.update()

